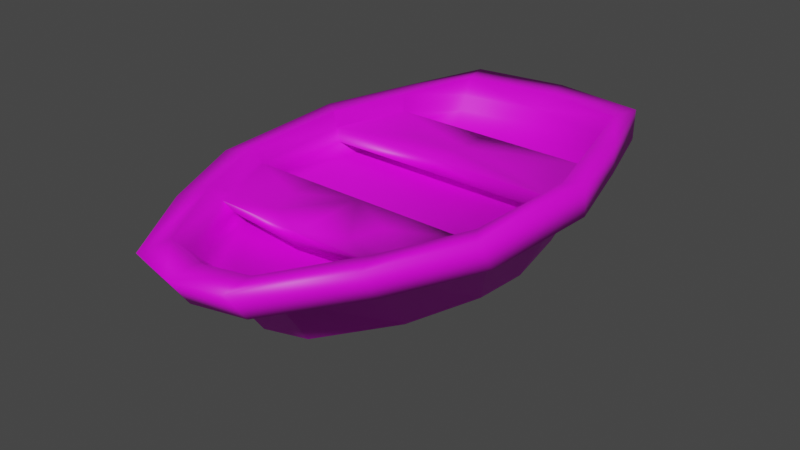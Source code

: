 # Source: boat.blend  (saved by Blender 3.3.6; exported with 4.5.12 LTS)
import bpy
from mathutils import Matrix  # noqa: F401  (used for matrix-valued properties, if any)

bpy.ops.wm.read_factory_settings(use_empty=True)
scene = bpy.context.scene
scene.name = 'Scene'

# ---- collections
col_collection = bpy.data.collections.new('Collection'); scene.collection.children.link(col_collection)

# ---- images (referenced by path relative to the original .blend; pixels are not part of the script)
import os
ASSET_DIR = os.environ.get("B2B_ASSET_DIR", "")  # directory of the original .blend (textures are referenced by path, not embedded)
HERE = os.path.dirname(os.path.abspath(__file__))  # packed textures are extracted next to this script under _unpacked/

def load_image(name, relpath, width, height, colorspace="sRGB"):
    """Load a texture the original file referenced (path relative to the .blend, or extracted next to this script)."""
    p = next((c for c in (os.path.join(HERE, relpath), os.path.join(ASSET_DIR, relpath)) if relpath and os.path.exists(c)), "")
    if p:
        img = bpy.data.images.load(p, check_existing=True)
        img.name = name
    else:  # same state as the original file: an image datablock whose file is absent (Cycles renders it pink)
        img = bpy.data.images.new(name, width, height)
        img.source = "FILE"
        img.filepath = "//" + (relpath or name)
    img.colorspace_settings.name = colorspace
    return img
img_colors_psd = load_image('colors.psd', 'colors.psd', 1024, 1024, 'sRGB')

# ---- materials (node trees are filled in below, after node groups)
mat_material = bpy.data.materials.new('Material')
mat_material.alpha_threshold = 0.0
mat_material.use_transparent_shadow = False
mat_material.roughness = 0.5
mat_material.line_color = (0.0, 0.0, 0.0, 1.0)

# ---- material node trees
mat_material.use_nodes = True; mat_material.node_tree.nodes.clear()
_N = mat_material.node_tree.nodes; _L = mat_material.node_tree.links
n0 = _N.new('ShaderNodeOutputMaterial'); n0.name = 'Material Output'; n0.location = (300, 300)
n1 = _N.new('ShaderNodeBsdfPrincipled'); n1.name = 'Principled BSDF'; n1.location = (10, 300)
n1.distribution = 'GGX'
n1.subsurface_method = 'RANDOM_WALK_SKIN'
n1.inputs[3].default_value = 1.45
n1.inputs[27].default_value = (0.0, 0.0, 0.0, 1.0)
n1.inputs[28].default_value = 1.0
n2 = _N.new('ShaderNodeTexImage'); n2.name = 'Image Texture'; n2.location = (-428, 156)
n2.image = img_colors_psd
_L.new(n1.outputs[0], n0.inputs[0])
_L.new(n2.outputs[0], n1.inputs[0])
n0.is_active_output = True

# ---- world
world_world = bpy.data.worlds.new('World'); scene.world = world_world
world_world.use_nodes = True; world_world.node_tree.nodes.clear()
_N = world_world.node_tree.nodes; _L = world_world.node_tree.links
n0 = _N.new('ShaderNodeOutputWorld'); n0.name = 'World Output'; n0.location = (300, 300)
n1 = _N.new('ShaderNodeBackground'); n1.name = 'Background'; n1.location = (10, 300)
n1.inputs[0].default_value = (0.05088, 0.05088, 0.05088, 1.0)
_L.new(n1.outputs[0], n0.inputs[0])
n0.is_active_output = True
world_world.color = (0.05088, 0.05088, 0.05088)
world_world.use_sun_shadow = False
world_world.sun_shadow_jitter_overblur = 0.0

# ---- meshes
me_cube_001 = bpy.data.meshes.new('Cube.001')
me_cube_001.from_pydata([(0.2991, -1.378, -0.175), (0.3506, -1.854, 0.5083), (0.5139, 1.472, -0.1832), (0.6783, 1.598, 0.5083), (0.5429, -0.7251, -0.2823), (0.7256, -0.1347, -0.2823), (0.7561, 0.2952, -0.2823), (0.6363, 0.8857, -0.2823), (0.8559, 0.9588, 0.5083), (1.03, 0.3196, 0.5083), (0.9856, -0.5753, 0.5083), (0.7204, -1.214, 0.5083), (0.69, 1.563, 0.2783), (0.355, -1.697, 0.2783), (0.8715, 0.9375, 0.2783), (1.049, 0.3125, 0.2783), (1.004, -0.4471, 0.2783), (0.7329, -1.072, 0.2783), (0.741, 1.831, 0.5076), (0.792, -1.437, 0.5023), (0.3777, -2.093, 0.5004), (0.9519, 1.15, 0.5097), (1.159, 0.4008, 0.5117), (1.101, -0.7325, 0.5073), (0.7551, 1.793, 0.2778), (0.3832, -1.936, 0.2705), (0.9688, 1.128, 0.2798), (1.181, 0.3885, 0.2818), (1.124, -0.5893, 0.2781), (0.8061, -1.294, 0.2725), (0.5868, 1.299, 0.2009), (0.6215, -1.026, 0.2009), (0.3158, -1.555, 0.2009), (0.7336, 0.7706, 0.2009), (0.8775, 0.2421, 0.2009), (0.8409, -0.4978, 0.2009), (0.3377, -1.743, 0.3944), (0.8107, 0.8891, 0.3944), (0.9734, 0.2909, 0.3944), (0.6838, -1.145, 0.3944), (0.6444, 1.487, 0.3944), (0.932, -0.5466, 0.3944), (0.0, 1.579, -0.1832), (0.0, 1.705, 0.5083), (0.0, -1.47, -0.175), (0.0, -1.946, 0.5083), (0.0, 0.8857, -0.4413), (0.0, 0.2952, -0.4413), (0.0, -0.1347, -0.4413), (0.0, -0.7251, -0.4413), (0.0, -1.79, 0.2783), (0.0, 1.67, 0.2783), (0.0, 1.938, 0.5076), (0.0, -2.186, 0.5004), (0.0, -2.029, 0.2705), (0.0, 1.9, 0.2778), (0.0, 1.406, 0.2009), (0.0, -1.647, 0.2009), (0.0, 0.7706, 0.2009), (0.0, 0.2421, 0.2009), (0.0, -0.4978, 0.2009), (0.0, -1.026, 0.2009), (0.0, -1.836, 0.3944), (0.0, 1.594, 0.3944), (0.8559, 0.9588, 0.5083), (1.03, 0.3196, 0.5083), (0.9734, 0.2909, 0.3944), (0.8107, 0.8891, 0.3944), (0.3268, -1.649, 0.2977), (0.7721, 0.8298, 0.2977), (0.6527, -1.086, 0.2977), (0.9254, 0.2665, 0.2977), (0.6156, 1.393, 0.2977), (0.8865, -0.5222, 0.2977), (0.0, -1.742, 0.2977), (0.0, 1.5, 0.2977), (0.0, 0.2665, 0.2977), (0.0, 0.2909, 0.3944), (0.0, 0.8891, 0.3944), (0.0, 0.8298, 0.2977), (0.0, -0.5222, 0.2977), (0.0, -0.5466, 0.3944), (0.0, -1.162, 0.3944), (0.0, -1.162, 0.2977), (0.7694, -0.9385, 0.3944), (0.7428, -1.003, 0.3944), (0.3151, -1.002, 0.3944), (0.0, 0.601, 0.3944), (0.0, 0.5085, 0.3944), (0.3966, 0.5372, 0.3944), (0.3996, -0.5222, 0.2977), (0.3117, -0.5222, 0.2977), (0.3961, -0.5466, 0.3944), (0.319, -0.5466, 0.3944), (0.4054, -0.7657, 0.3944)], [], [(8, 9, 22, 21), (15, 14, 26, 27), (49, 4, 0, 44), (68, 70, 31, 32), (71, 69, 33, 34), (74, 68, 32, 57), (42, 2, 7, 46), (46, 7, 6, 47), (47, 6, 5, 48), (48, 5, 4, 49), (3, 8, 21, 18), (16, 15, 27, 28), (17, 16, 28, 29), (11, 1, 20, 19), (5, 16, 17, 4), (6, 15, 16, 5), (7, 14, 15, 6), (2, 12, 14, 7), (4, 17, 13, 0), (42, 51, 12, 2), (55, 52, 18, 24), (29, 19, 20, 25), (24, 18, 21, 26), (26, 21, 22, 27), (27, 22, 23, 28), (28, 23, 19, 29), (14, 12, 24, 26), (9, 10, 23, 22), (50, 13, 25, 54), (10, 11, 19, 23), (43, 3, 18, 52), (13, 17, 29, 25), (73, 71, 34, 35), (70, 73, 35, 31), (69, 72, 30, 33), (8, 3, 40, 37), (11, 85, 39), (10, 9, 38, 41), (45, 1, 36, 62), (37, 38, 66, 67), (1, 11, 39, 36), (3, 43, 63, 40), (35, 60, 61, 31), (34, 59, 60, 35), (33, 58, 59, 34), (30, 56, 58, 33), (31, 61, 57, 32), (12, 51, 55, 24), (1, 45, 53, 20), (25, 20, 53, 54), (0, 13, 50, 44), (72, 75, 56, 30), (65, 64, 67, 66), (38, 9, 65, 66), (8, 37, 67, 64), (9, 8, 64, 65), (40, 63, 75, 72), (37, 40, 72, 69), (39, 85, 86, 82), (41, 38, 71, 73), (62, 36, 68, 74), (38, 89, 88, 77), (36, 39, 70, 68), (37, 69, 79, 78), (71, 38, 77, 76), (69, 71, 76, 79), (41, 73, 90, 92), (73, 70, 83, 90), (70, 39, 82, 83), (84, 86, 85), (82, 86, 81), (81, 86, 94, 93), (84, 10, 41), (85, 11, 10, 84), (88, 89, 87), (89, 38, 37), (37, 78, 87, 89), (92, 90, 91, 93), (93, 91, 80, 81), (90, 83, 91), (91, 83, 80), (93, 94, 92), (94, 84, 41, 92), (84, 94, 86)])
me_cube_001.polygons.foreach_set('use_smooth', [True] * 84)
_uv = me_cube_001.uv_layers.new(name='UVMap')
_uv.uv.foreach_set('vector', [0.142, 0.4593, 0.142, 0.4593, 0.142, 0.4593, 0.142, 0.4593, 0.2475, 0.4359, 0.2475, 0.4359, 0.2475, 0.4359, 0.2475, 0.4359, 0.05996, 0.4398, 0.05996, 0.4398, 0.05996, 0.4398, 0.05996, 0.4398, 0.05996, 0.4398, 0.05996, 0.4398, 0.05996, 0.4398, 0.05996, 0.4398, 0.05996, 0.4398, 0.05996, 0.4398, 0.05996, 0.4398, 0.05996, 0.4398, 0.05996, 0.4398, 0.05996, 0.4398, 0.05996, 0.4398, 0.05996, 0.4398, 0.05996, 0.4398, 0.05996, 0.4398, 0.05996, 0.4398, 0.05996, 0.4398, 0.05996, 0.4398, 0.05996, 0.4398, 0.05996, 0.4398, 0.05996, 0.4398, 0.05996, 0.4398, 0.05996, 0.4398, 0.05996, 0.4398, 0.05996, 0.4398, 0.05996, 0.4398, 0.05996, 0.4398, 0.05996, 0.4398, 0.05996, 0.4398, 0.142, 0.4593, 0.142, 0.4593, 0.142, 0.4593, 0.142, 0.4593, 0.2475, 0.4359, 0.2475, 0.4359, 0.2475, 0.4359, 0.2475, 0.4359, 0.2475, 0.4359, 0.2475, 0.4359, 0.2475, 0.4359, 0.2475, 0.4359, 0.142, 0.4593, 0.142, 0.4593, 0.142, 0.4593, 0.142, 0.4593, 0.05996, 0.4398, 0.05996, 0.4398, 0.05996, 0.4398, 0.05996, 0.4398, 0.05996, 0.4398, 0.05996, 0.4398, 0.05996, 0.4398, 0.05996, 0.4398, 0.05996, 0.4398, 0.05996, 0.4398, 0.05996, 0.4398, 0.05996, 0.4398, 0.05996, 0.4398, 0.05996, 0.4398, 0.05996, 0.4398, 0.05996, 0.4398, 0.05996, 0.4398, 0.05996, 0.4398, 0.05996, 0.4398, 0.05996, 0.4398, 0.05996, 0.4398, 0.05996, 0.4398, 0.05996, 0.4398, 0.05996, 0.4398, 0.2475, 0.4359, 0.2475, 0.4359, 0.2475, 0.4359, 0.2475, 0.4359, 0.2475, 0.4359, 0.2475, 0.4359, 0.2475, 0.4359, 0.2475, 0.4359, 0.2475, 0.4359, 0.2475, 0.4359, 0.2475, 0.4359, 0.2475, 0.4359, 0.2475, 0.4359, 0.2475, 0.4359, 0.2475, 0.4359, 0.2475, 0.4359, 0.2475, 0.4359, 0.2475, 0.4359, 0.2475, 0.4359, 0.2475, 0.4359, 0.2475, 0.4359, 0.2475, 0.4359, 0.2475, 0.4359, 0.2475, 0.4359, 0.2475, 0.4359, 0.2475, 0.4359, 0.2475, 0.4359, 0.2475, 0.4359, 0.142, 0.4593, 0.142, 0.4593, 0.142, 0.4593, 0.142, 0.4593, 0.2475, 0.4359, 0.2475, 0.4359, 0.2475, 0.4359, 0.2475, 0.4359, 0.142, 0.4593, 0.142, 0.4593, 0.142, 0.4593, 0.142, 0.4593, 0.142, 0.4593, 0.142, 0.4593, 0.142, 0.4593, 0.142, 0.4593, 0.2475, 0.4359, 0.2475, 0.4359, 0.2475, 0.4359, 0.2475, 0.4359, 0.05996, 0.4398, 0.05996, 0.4398, 0.05996, 0.4398, 0.05996, 0.4398, 0.05996, 0.4398, 0.05996, 0.4398, 0.05996, 0.4398, 0.05996, 0.4398, 0.05996, 0.4398, 0.05996, 0.4398, 0.05996, 0.4398, 0.05996, 0.4398, 0.05996, 0.4398, 0.05996, 0.4398, 0.05996, 0.4398, 0.05996, 0.4398, 0.05996, 0.4398, 0.05996, 0.4398, 0.05996, 0.4398, 0.05996, 0.4398, 0.05996, 0.4398, 0.05996, 0.4398, 0.05996, 0.4398, 0.05996, 0.4398, 0.05996, 0.4398, 0.05996, 0.4398, 0.05996, 0.4398, 0.05996, 0.4398, 0.05996, 0.4398, 0.05996, 0.4398, 0.05996, 0.4398, 0.05996, 0.4398, 0.05996, 0.4398, 0.05996, 0.4398, 0.05996, 0.4398, 0.05996, 0.4398, 0.05996, 0.4398, 0.05996, 0.4398, 0.05996, 0.4398, 0.1381, 0.432, 0.1381, 0.432, 0.1381, 0.432, 0.1381, 0.432, 0.1381, 0.432, 0.1381, 0.432, 0.1381, 0.432, 0.1381, 0.432, 0.1381, 0.432, 0.1381, 0.432, 0.1381, 0.432, 0.1381, 0.432, 0.1381, 0.432, 0.1381, 0.432, 0.1381, 0.432, 0.1381, 0.432, 0.1381, 0.432, 0.1381, 0.432, 0.1381, 0.432, 0.1381, 0.432, 0.2475, 0.4359, 0.2475, 0.4359, 0.2475, 0.4359, 0.2475, 0.4359, 0.142, 0.4593, 0.142, 0.4593, 0.142, 0.4593, 0.142, 0.4593, 0.2475, 0.4359, 0.2475, 0.4359, 0.2475, 0.4359, 0.2475, 0.4359, 0.05996, 0.4398, 0.05996, 0.4398, 0.05996, 0.4398, 0.05996, 0.4398, 0.05996, 0.4398, 0.05996, 0.4398, 0.05996, 0.4398, 0.05996, 0.4398, 0.05996, 0.4398, 0.05996, 0.4398, 0.05996, 0.4398, 0.05996, 0.4398, 0.05996, 0.4398, 0.05996, 0.4398, 0.05996, 0.4398, 0.05996, 0.4398, 0.05996, 0.4398, 0.05996, 0.4398, 0.05996, 0.4398, 0.05996, 0.4398, 0.05996, 0.4398, 0.05996, 0.4398, 0.05996, 0.4398, 0.05996, 0.4398, 0.05996, 0.4398, 0.05996, 0.4398, 0.05996, 0.4398, 0.05996, 0.4398, 0.05996, 0.4398, 0.05996, 0.4398, 0.05996, 0.4398, 0.05996, 0.4398, 0.05996, 0.4398, 0.05996, 0.4398, 0.05996, 0.4398, 0.05996, 0.4398, 0.05996, 0.4398, 0.05996, 0.4398, 0.05996, 0.4398, 0.05996, 0.4398, 0.05996, 0.4398, 0.05996, 0.4398, 0.05996, 0.4398, 0.05996, 0.4398, 0.05996, 0.4398, 0.05996, 0.4398, 0.05996, 0.4398, 0.05996, 0.4398, 0.05996, 0.4398, 0.05996, 0.4398, 0.05996, 0.4398, 0.05996, 0.4398, 0.1498, 0.4359, 0.1498, 0.4359, 0.1498, 0.4359, 0.1498, 0.4359, 0.1498, 0.4359, 0.1498, 0.4359, 0.1498, 0.4359, 0.1498, 0.4359, 0.1498, 0.4359, 0.1498, 0.4359, 0.1498, 0.4359, 0.1498, 0.4359, 0.1732, 0.4515, 0.1732, 0.4515, 0.1732, 0.4515, 0.1732, 0.4515, 0.2709, 0.4437, 0.2709, 0.4437, 0.2709, 0.4437, 0.2709, 0.4437, 0.05996, 0.4398, 0.05996, 0.4398, 0.05996, 0.4398, 0.05996, 0.4398, 0.1439, 0.4515, 0.1439, 0.4515, 0.1439, 0.4515, 0.05996, 0.4398, 0.05996, 0.4398, 0.05996, 0.4398, 0.05996, 0.4398, 0.05996, 0.4398, 0.05996, 0.4398, 0.05996, 0.4398, 0.05996, 0.4398, 0.05996, 0.4398, 0.05996, 0.4398, 0.05996, 0.4398, 0.05996, 0.4398, 0.05996, 0.4398, 0.05996, 0.4398, 0.1615, 0.4554, 0.1615, 0.4554, 0.1615, 0.4554, 0.05996, 0.4398, 0.05996, 0.4398, 0.05996, 0.4398, 0.05996, 0.4398, 0.05996, 0.4398, 0.05996, 0.4398, 0.05996, 0.4398, 0.2475, 0.4476, 0.2475, 0.4476, 0.2475, 0.4476, 0.2475, 0.4476, 0.1732, 0.4515, 0.1732, 0.4515, 0.1732, 0.4515, 0.1732, 0.4515, 0.2709, 0.4437, 0.2709, 0.4437, 0.2709, 0.4437, 0.2709, 0.4437, 0.2709, 0.4437, 0.2709, 0.4437, 0.1342, 0.4359, 0.1342, 0.4359, 0.1342, 0.4359, 0.05996, 0.4398, 0.05996, 0.4398, 0.05996, 0.4398, 0.05996, 0.4398, 0.05996, 0.4398, 0.05996, 0.4398, 0.05996, 0.4398])
me_cube_001.materials.append(mat_material)
me_cube_001.update()

# ---- objects
ob_cube = bpy.data.objects.new('Cube', me_cube_001)

# ---- transforms, parenting, visibility, modifiers, constraints
ob_cube.location = (0.0, 0.0, 0.0)
_m = ob_cube.modifiers.new('Mirror', 'MIRROR')
_m.use_clip = True

# ---- collection membership
col_collection.objects.link(ob_cube)

# ---- scene / render settings (as saved in the file)
scene.frame_start = 1; scene.frame_end = 250; scene.frame_set(1)
scene.render.engine = 'BLENDER_EEVEE_NEXT'
scene.cycles.sampling_pattern = 'TABULATED_SOBOL'
scene.cycles.use_light_tree = False
scene.view_settings.view_transform = 'Filmic'
bpy.context.view_layer.update()

# ---- added for rendering (the .blend has no active camera and no usable light): camera, sun
cam_auto = bpy.data.cameras.new('AutoCamera')
cam_auto.lens = 50.0
cam_auto.sensor_width = 36.0
cam_auto.clip_end = 1000.0
ob_auto_camera = bpy.data.objects.new('AutoCamera', cam_auto)
scene.collection.objects.link(ob_auto_camera)
ob_auto_camera.location = (4.48403, -5.50483, 3.62243)
ob_auto_camera.rotation_euler = (1.09748, -7.21219e-08, 0.694738)
scene.camera = ob_auto_camera
light_auto_sun = bpy.data.lights.new('AutoSun', 'SUN')
light_auto_sun.energy = 3.0
light_auto_sun.angle = 0.0523599
ob_auto_sun = bpy.data.objects.new('AutoSun', light_auto_sun)
scene.collection.objects.link(ob_auto_sun)
ob_auto_sun.rotation_euler = (0.872665, 0.174533, 0.523599)
bpy.context.view_layer.update()
